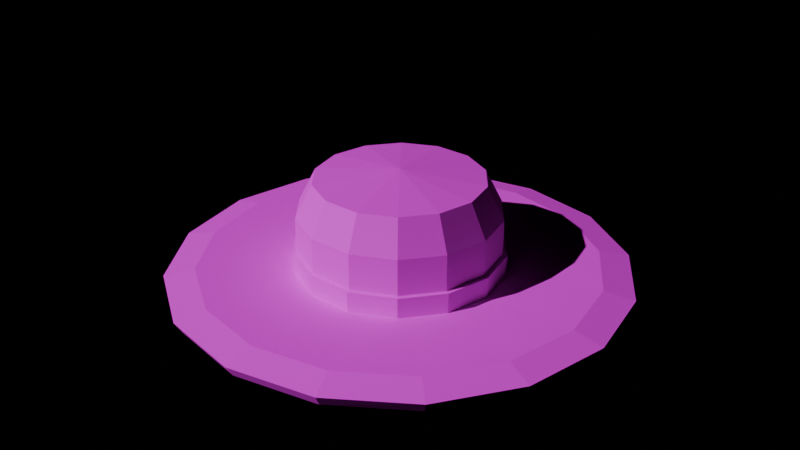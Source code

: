 # Source: PRP_HomeownerHat.blend  (saved by Blender 4.3.34; exported with 4.5.12 LTS)
import bpy
from mathutils import Matrix  # noqa: F401  (used for matrix-valued properties, if any)

bpy.ops.wm.read_factory_settings(use_empty=True)
scene = bpy.context.scene
scene.name = 'Scene'

# ---- images (referenced by path relative to the original .blend; pixels are not part of the script)
import os
ASSET_DIR = os.environ.get("B2B_ASSET_DIR", "")  # directory of the original .blend (textures are referenced by path, not embedded)
HERE = os.path.dirname(os.path.abspath(__file__))  # packed textures are extracted next to this script under _unpacked/

def load_image(name, relpath, width, height, colorspace="sRGB"):
    """Load a texture the original file referenced (path relative to the .blend, or extracted next to this script)."""
    p = next((c for c in (os.path.join(HERE, relpath), os.path.join(ASSET_DIR, relpath)) if relpath and os.path.exists(c)), "")
    if p:
        img = bpy.data.images.load(p, check_existing=True)
        img.name = name
    else:  # same state as the original file: an image datablock whose file is absent (Cycles renders it pink)
        img = bpy.data.images.new(name, width, height)
        img.source = "FILE"
        img.filepath = "//" + (relpath or name)
    img.colorspace_settings.name = colorspace
    return img
img_palette_png = load_image('palette.png', 'palette.png', 1024, 1024, 'sRGB')

# ---- materials (node trees are filled in below, after node groups)
mat_md_palette = bpy.data.materials.new('MD_Palette')

# ---- material node trees
mat_md_palette.use_nodes = True; mat_md_palette.node_tree.nodes.clear()
_N = mat_md_palette.node_tree.nodes; _L = mat_md_palette.node_tree.links
n0 = _N.new('ShaderNodeBsdfPrincipled'); n0.name = 'Principled BSDF'; n0.location = (10, 300)
n0.inputs[2].default_value = 0.8
n1 = _N.new('ShaderNodeOutputMaterial'); n1.name = 'Material Output'; n1.location = (300, 300)
n2 = _N.new('ShaderNodeTexImage'); n2.name = 'Image Texture'; n2.location = (-400, 0)
n2.image = img_palette_png
n2.interpolation = 'Closest'
_L.new(n0.outputs[0], n1.inputs[0])
_L.new(n2.outputs[0], n0.inputs[0])
n1.is_active_output = True

# ---- lights
light_previewsun = bpy.data.lights.new('PreviewSun', 'SUN')
light_previewsun.energy = 3.0

# ---- meshes
me_prp_homeownerhat = bpy.data.meshes.new('PRP_HomeownerHat')
me_prp_homeownerhat.from_pydata([(0.62, 0.0, 0.0), (0.5728, 0.2373, 0.0), (0.4384, 0.4384, 0.0), (0.2373, 0.5728, 0.0), (3.796e-17, 0.62, 0.0), (-0.2373, 0.5728, 0.0), (-0.4384, 0.4384, 0.0), (-0.5728, 0.2373, 0.0), (-0.62, 7.593e-17, 0.0), (-0.5728, -0.2373, 0.0), (-0.4384, -0.4384, 0.0), (-0.2373, -0.5728, 0.0), (-1.139e-16, -0.62, 0.0), (0.2373, -0.5728, 0.0), (0.4384, -0.4384, 0.0), (0.5728, -0.2373, 0.0), (1.45, 0.0, 0.02), (1.34, 0.5549, 0.02), (1.025, 1.025, 0.02), (0.5549, 1.34, 0.02), (8.879e-17, 1.45, 0.02), (-0.5549, 1.34, 0.02), (-1.025, 1.025, 0.02), (-1.34, 0.5549, 0.02), (-1.45, 1.776e-16, 0.02), (-1.34, -0.5549, 0.02), (-1.025, -1.025, 0.02), (-0.5549, -1.34, 0.02), (-2.664e-16, -1.45, 0.02), (0.5549, -1.34, 0.02), (1.025, -1.025, 0.02), (1.34, -0.5549, 0.02), (1.5, 0.0, 0.1), (1.386, 0.574, 0.1), (1.061, 1.061, 0.1), (0.574, 1.386, 0.1), (9.185e-17, 1.5, 0.1), (-0.574, 1.386, 0.1), (-1.061, 1.061, 0.1), (-1.386, 0.574, 0.1), (-1.5, 1.837e-16, 0.1), (-1.386, -0.574, 0.1), (-1.061, -1.061, 0.1), (-0.574, -1.386, 0.1), (-2.755e-16, -1.5, 0.1), (0.574, -1.386, 0.1), (1.061, -1.061, 0.1), (1.386, -0.574, 0.1), (1.3, 0.0, 0.14), (1.201, 0.4975, 0.14), (0.9192, 0.9192, 0.14), (0.4975, 1.201, 0.14), (7.96e-17, 1.3, 0.14), (-0.4975, 1.201, 0.14), (-0.9192, 0.9192, 0.14), (-1.201, 0.4975, 0.14), (-1.3, 1.592e-16, 0.14), (-1.201, -0.4975, 0.14), (-0.9192, -0.9192, 0.14), (-0.4975, -1.201, 0.14), (-2.388e-16, -1.3, 0.14), (0.4975, -1.201, 0.14), (0.9192, -0.9192, 0.14), (1.201, -0.4975, 0.14), (0.62, 0.0, 0.12), (0.5728, 0.2373, 0.12), (0.4384, 0.4384, 0.12), (0.2373, 0.5728, 0.12), (3.796e-17, 0.62, 0.12), (-0.2373, 0.5728, 0.12), (-0.4384, 0.4384, 0.12), (-0.5728, 0.2373, 0.12), (-0.62, 7.593e-17, 0.12), (-0.5728, -0.2373, 0.12), (-0.4384, -0.4384, 0.12), (-0.2373, -0.5728, 0.12), (-1.139e-16, -0.62, 0.12), (0.2373, -0.5728, 0.12), (0.4384, -0.4384, 0.12), (0.5728, -0.2373, 0.12), (0.66, 0.0, 0.0), (0.5946, 0.2864, 0.0), (0.4115, 0.516, 0.0), (0.1469, 0.6435, 0.0), (-0.1469, 0.6435, 0.0), (-0.4115, 0.516, 0.0), (-0.5946, 0.2864, 0.0), (-0.66, 8.083e-17, 0.0), (-0.5946, -0.2864, 0.0), (-0.4115, -0.516, 0.0), (-0.1469, -0.6435, 0.0), (0.1469, -0.6435, 0.0), (0.4115, -0.516, 0.0), (0.5946, -0.2864, 0.0), (0.66, 0.0, 0.5), (0.5946, 0.2864, 0.5), (0.4115, 0.516, 0.5), (0.1469, 0.6435, 0.5), (-0.1469, 0.6435, 0.5), (-0.4115, 0.516, 0.5), (-0.5946, 0.2864, 0.5), (-0.66, 8.083e-17, 0.5), (-0.5946, -0.2864, 0.5), (-0.4115, -0.516, 0.5), (-0.1469, -0.6435, 0.5), (0.1469, -0.6435, 0.5), (0.4115, -0.516, 0.5), (0.5946, -0.2864, 0.5), (0.55, 0.0, 0.72), (0.4955, 0.2386, 0.72), (0.3429, 0.43, 0.72), (0.1224, 0.5362, 0.72), (-0.1224, 0.5362, 0.72), (-0.3429, 0.43, 0.72), (-0.4955, 0.2386, 0.72), (-0.55, 6.736e-17, 0.72), (-0.4955, -0.2386, 0.72), (-0.3429, -0.43, 0.72), (-0.1224, -0.5362, 0.72), (0.1224, -0.5362, 0.72), (0.3429, -0.43, 0.72), (0.4955, -0.2386, 0.72), (0.0, 0.0, 0.78), (0.68, 0.0, 0.08), (0.6127, 0.295, 0.08), (0.424, 0.5316, 0.08), (0.1513, 0.663, 0.08), (-0.1513, 0.663, 0.08), (-0.424, 0.5316, 0.08), (-0.6127, 0.295, 0.08), (-0.68, 8.328e-17, 0.08), (-0.6127, -0.295, 0.08), (-0.424, -0.5316, 0.08), (-0.1513, -0.663, 0.08), (0.1513, -0.663, 0.08), (0.424, -0.5316, 0.08), (0.6127, -0.295, 0.08), (0.69, 0.0, 0.26), (0.6217, 0.2994, 0.26), (0.4302, 0.5395, 0.26), (0.1535, 0.6727, 0.26), (-0.1535, 0.6727, 0.26), (-0.4302, 0.5395, 0.26), (-0.6217, 0.2994, 0.26), (-0.69, 8.45e-17, 0.26), (-0.6217, -0.2994, 0.26), (-0.4302, -0.5395, 0.26), (-0.1535, -0.6727, 0.26), (0.1535, -0.6727, 0.26), (0.4302, -0.5395, 0.26), (0.6217, -0.2994, 0.26), (0.0, 0.0, 0.26)], [], [(0, 1, 17, 16), (1, 2, 18, 17), (2, 3, 19, 18), (3, 4, 20, 19), (4, 5, 21, 20), (5, 6, 22, 21), (6, 7, 23, 22), (7, 8, 24, 23), (8, 9, 25, 24), (9, 10, 26, 25), (10, 11, 27, 26), (11, 12, 28, 27), (12, 13, 29, 28), (13, 14, 30, 29), (14, 15, 31, 30), (15, 0, 16, 31), (16, 17, 33, 32), (17, 18, 34, 33), (18, 19, 35, 34), (19, 20, 36, 35), (20, 21, 37, 36), (21, 22, 38, 37), (22, 23, 39, 38), (23, 24, 40, 39), (24, 25, 41, 40), (25, 26, 42, 41), (26, 27, 43, 42), (27, 28, 44, 43), (28, 29, 45, 44), (29, 30, 46, 45), (30, 31, 47, 46), (31, 16, 32, 47), (32, 33, 49, 48), (33, 34, 50, 49), (34, 35, 51, 50), (35, 36, 52, 51), (36, 37, 53, 52), (37, 38, 54, 53), (38, 39, 55, 54), (39, 40, 56, 55), (40, 41, 57, 56), (41, 42, 58, 57), (42, 43, 59, 58), (43, 44, 60, 59), (44, 45, 61, 60), (45, 46, 62, 61), (46, 47, 63, 62), (47, 32, 48, 63), (48, 49, 65, 64), (49, 50, 66, 65), (50, 51, 67, 66), (51, 52, 68, 67), (52, 53, 69, 68), (53, 54, 70, 69), (54, 55, 71, 70), (55, 56, 72, 71), (56, 57, 73, 72), (57, 58, 74, 73), (58, 59, 75, 74), (59, 60, 76, 75), (60, 61, 77, 76), (61, 62, 78, 77), (62, 63, 79, 78), (63, 48, 64, 79), (15, 14, 13, 12, 11, 10, 9, 8, 7, 6, 5, 4, 3, 2, 1, 0), (64, 65, 66, 67, 68, 69, 70, 71, 72, 73, 74, 75, 76, 77, 78, 79), (80, 81, 95, 94), (81, 82, 96, 95), (82, 83, 97, 96), (83, 84, 98, 97), (84, 85, 99, 98), (85, 86, 100, 99), (86, 87, 101, 100), (87, 88, 102, 101), (88, 89, 103, 102), (89, 90, 104, 103), (90, 91, 105, 104), (91, 92, 106, 105), (92, 93, 107, 106), (93, 80, 94, 107), (94, 95, 109, 108), (95, 96, 110, 109), (96, 97, 111, 110), (97, 98, 112, 111), (98, 99, 113, 112), (99, 100, 114, 113), (100, 101, 115, 114), (101, 102, 116, 115), (102, 103, 117, 116), (103, 104, 118, 117), (104, 105, 119, 118), (105, 106, 120, 119), (106, 107, 121, 120), (107, 94, 108, 121), (108, 109, 122), (109, 110, 122), (110, 111, 122), (111, 112, 122), (112, 113, 122), (113, 114, 122), (114, 115, 122), (115, 116, 122), (116, 117, 122), (117, 118, 122), (118, 119, 122), (119, 120, 122), (120, 121, 122), (121, 108, 122), (93, 92, 91, 90, 89, 88, 87, 86, 85, 84, 83, 82, 81, 80), (123, 124, 138, 137), (124, 125, 139, 138), (125, 126, 140, 139), (126, 127, 141, 140), (127, 128, 142, 141), (128, 129, 143, 142), (129, 130, 144, 143), (130, 131, 145, 144), (131, 132, 146, 145), (132, 133, 147, 146), (133, 134, 148, 147), (134, 135, 149, 148), (135, 136, 150, 149), (136, 123, 137, 150), (137, 138, 151), (138, 139, 151), (139, 140, 151), (140, 141, 151), (141, 142, 151), (142, 143, 151), (143, 144, 151), (144, 145, 151), (145, 146, 151), (146, 147, 151), (147, 148, 151), (148, 149, 151), (149, 150, 151), (150, 137, 151), (136, 135, 134, 133, 132, 131, 130, 129, 128, 127, 126, 125, 124, 123)])
_uv = me_prp_homeownerhat.uv_layers.new(name='Float2')
_uv.uv.foreach_set('vector', [0.8125, 0.1875, 0.8125, 0.1875, 0.8125, 0.1875, 0.8125, 0.1875, 0.8125, 0.1875, 0.8125, 0.1875, 0.8125, 0.1875, 0.8125, 0.1875, 0.8125, 0.1875, 0.8125, 0.1875, 0.8125, 0.1875, 0.8125, 0.1875, 0.8125, 0.1875, 0.8125, 0.1875, 0.8125, 0.1875, 0.8125, 0.1875, 0.8125, 0.1875, 0.8125, 0.1875, 0.8125, 0.1875, 0.8125, 0.1875, 0.8125, 0.1875, 0.8125, 0.1875, 0.8125, 0.1875, 0.8125, 0.1875, 0.8125, 0.1875, 0.8125, 0.1875, 0.8125, 0.1875, 0.8125, 0.1875, 0.8125, 0.1875, 0.8125, 0.1875, 0.8125, 0.1875, 0.8125, 0.1875, 0.8125, 0.1875, 0.8125, 0.1875, 0.8125, 0.1875, 0.8125, 0.1875, 0.8125, 0.1875, 0.8125, 0.1875, 0.8125, 0.1875, 0.8125, 0.1875, 0.8125, 0.1875, 0.8125, 0.1875, 0.8125, 0.1875, 0.8125, 0.1875, 0.8125, 0.1875, 0.8125, 0.1875, 0.8125, 0.1875, 0.8125, 0.1875, 0.8125, 0.1875, 0.8125, 0.1875, 0.8125, 0.1875, 0.8125, 0.1875, 0.8125, 0.1875, 0.8125, 0.1875, 0.8125, 0.1875, 0.8125, 0.1875, 0.8125, 0.1875, 0.8125, 0.1875, 0.8125, 0.1875, 0.8125, 0.1875, 0.8125, 0.1875, 0.8125, 0.1875, 0.8125, 0.1875, 0.8125, 0.1875, 0.8125, 0.1875, 0.8125, 0.1875, 0.8125, 0.1875, 0.8125, 0.1875, 0.8125, 0.1875, 0.8125, 0.1875, 0.8125, 0.1875, 0.8125, 0.1875, 0.8125, 0.1875, 0.8125, 0.1875, 0.8125, 0.1875, 0.8125, 0.1875, 0.8125, 0.1875, 0.8125, 0.1875, 0.8125, 0.1875, 0.8125, 0.1875, 0.8125, 0.1875, 0.8125, 0.1875, 0.8125, 0.1875, 0.8125, 0.1875, 0.8125, 0.1875, 0.8125, 0.1875, 0.8125, 0.1875, 0.8125, 0.1875, 0.8125, 0.1875, 0.8125, 0.1875, 0.8125, 0.1875, 0.8125, 0.1875, 0.8125, 0.1875, 0.8125, 0.1875, 0.8125, 0.1875, 0.8125, 0.1875, 0.8125, 0.1875, 0.8125, 0.1875, 0.8125, 0.1875, 0.8125, 0.1875, 0.8125, 0.1875, 0.8125, 0.1875, 0.8125, 0.1875, 0.8125, 0.1875, 0.8125, 0.1875, 0.8125, 0.1875, 0.8125, 0.1875, 0.8125, 0.1875, 0.8125, 0.1875, 0.8125, 0.1875, 0.8125, 0.1875, 0.8125, 0.1875, 0.8125, 0.1875, 0.8125, 0.1875, 0.8125, 0.1875, 0.8125, 0.1875, 0.8125, 0.1875, 0.8125, 0.1875, 0.8125, 0.1875, 0.8125, 0.1875, 0.8125, 0.1875, 0.8125, 0.1875, 0.8125, 0.1875, 0.8125, 0.1875, 0.8125, 0.1875, 0.8125, 0.1875, 0.8125, 0.1875, 0.8125, 0.1875, 0.8125, 0.1875, 0.8125, 0.1875, 0.8125, 0.1875, 0.8125, 0.1875, 0.8125, 0.1875, 0.8125, 0.1875, 0.8125, 0.1875, 0.8125, 0.1875, 0.8125, 0.1875, 0.8125, 0.1875, 0.8125, 0.1875, 0.8125, 0.1875, 0.8125, 0.1875, 0.8125, 0.1875, 0.8125, 0.1875, 0.8125, 0.1875, 0.8125, 0.1875, 0.8125, 0.1875, 0.8125, 0.1875, 0.8125, 0.1875, 0.8125, 0.1875, 0.8125, 0.1875, 0.8125, 0.1875, 0.8125, 0.1875, 0.8125, 0.1875, 0.8125, 0.1875, 0.8125, 0.1875, 0.8125, 0.1875, 0.8125, 0.1875, 0.8125, 0.1875, 0.8125, 0.1875, 0.8125, 0.1875, 0.8125, 0.1875, 0.8125, 0.1875, 0.8125, 0.1875, 0.8125, 0.1875, 0.8125, 0.1875, 0.8125, 0.1875, 0.8125, 0.1875, 0.8125, 0.1875, 0.8125, 0.1875, 0.8125, 0.1875, 0.8125, 0.1875, 0.8125, 0.1875, 0.8125, 0.1875, 0.8125, 0.1875, 0.8125, 0.1875, 0.8125, 0.1875, 0.8125, 0.1875, 0.8125, 0.1875, 0.8125, 0.1875, 0.8125, 0.1875, 0.8125, 0.1875, 0.8125, 0.1875, 0.8125, 0.1875, 0.8125, 0.1875, 0.8125, 0.1875, 0.8125, 0.1875, 0.8125, 0.1875, 0.8125, 0.1875, 0.8125, 0.1875, 0.8125, 0.1875, 0.8125, 0.1875, 0.8125, 0.1875, 0.8125, 0.1875, 0.8125, 0.1875, 0.8125, 0.1875, 0.8125, 0.1875, 0.8125, 0.1875, 0.8125, 0.1875, 0.8125, 0.1875, 0.8125, 0.1875, 0.8125, 0.1875, 0.8125, 0.1875, 0.8125, 0.1875, 0.8125, 0.1875, 0.8125, 0.1875, 0.8125, 0.1875, 0.8125, 0.1875, 0.8125, 0.1875, 0.8125, 0.1875, 0.8125, 0.1875, 0.8125, 0.1875, 0.8125, 0.1875, 0.8125, 0.1875, 0.8125, 0.1875, 0.8125, 0.1875, 0.8125, 0.1875, 0.8125, 0.1875, 0.8125, 0.1875, 0.8125, 0.1875, 0.8125, 0.1875, 0.8125, 0.1875, 0.8125, 0.1875, 0.8125, 0.1875, 0.8125, 0.1875, 0.8125, 0.1875, 0.8125, 0.1875, 0.8125, 0.1875, 0.8125, 0.1875, 0.8125, 0.1875, 0.8125, 0.1875, 0.8125, 0.1875, 0.8125, 0.1875, 0.8125, 0.1875, 0.8125, 0.1875, 0.8125, 0.1875, 0.8125, 0.1875, 0.8125, 0.1875, 0.8125, 0.1875, 0.8125, 0.1875, 0.8125, 0.1875, 0.8125, 0.1875, 0.8125, 0.1875, 0.8125, 0.1875, 0.8125, 0.1875, 0.8125, 0.1875, 0.8125, 0.1875, 0.8125, 0.1875, 0.8125, 0.1875, 0.8125, 0.1875, 0.8125, 0.1875, 0.8125, 0.1875, 0.8125, 0.1875, 0.8125, 0.1875, 0.8125, 0.1875, 0.8125, 0.1875, 0.8125, 0.1875, 0.8125, 0.1875, 0.8125, 0.1875, 0.8125, 0.1875, 0.8125, 0.1875, 0.8125, 0.1875, 0.8125, 0.1875, 0.8125, 0.1875, 0.8125, 0.1875, 0.8125, 0.1875, 0.8125, 0.1875, 0.8125, 0.1875, 0.8125, 0.1875, 0.8125, 0.1875, 0.8125, 0.1875, 0.8125, 0.1875, 0.8125, 0.1875, 0.8125, 0.1875, 0.8125, 0.1875, 0.8125, 0.1875, 0.8125, 0.1875, 0.8125, 0.1875, 0.8125, 0.1875, 0.8125, 0.1875, 0.8125, 0.1875, 0.8125, 0.1875, 0.8125, 0.1875, 0.8125, 0.1875, 0.8125, 0.1875, 0.8125, 0.1875, 0.8125, 0.1875, 0.8125, 0.1875, 0.8125, 0.1875, 0.1875, 0.8125, 0.1875, 0.8125, 0.1875, 0.8125, 0.1875, 0.8125, 0.1875, 0.8125, 0.1875, 0.8125, 0.1875, 0.8125, 0.1875, 0.8125, 0.1875, 0.8125, 0.1875, 0.8125, 0.1875, 0.8125, 0.1875, 0.8125, 0.1875, 0.8125, 0.1875, 0.8125, 0.1875, 0.8125, 0.1875, 0.8125, 0.1875, 0.8125, 0.1875, 0.8125, 0.1875, 0.8125, 0.1875, 0.8125, 0.1875, 0.8125, 0.1875, 0.8125, 0.1875, 0.8125, 0.1875, 0.8125, 0.1875, 0.8125, 0.1875, 0.8125, 0.1875, 0.8125, 0.1875, 0.8125, 0.1875, 0.8125, 0.1875, 0.8125, 0.1875, 0.8125, 0.1875, 0.8125, 0.1875, 0.8125, 0.1875, 0.8125, 0.1875, 0.8125, 0.1875, 0.8125, 0.1875, 0.8125, 0.1875, 0.8125, 0.1875, 0.8125, 0.1875, 0.8125, 0.1875, 0.8125, 0.1875, 0.8125, 0.1875, 0.8125, 0.1875, 0.8125, 0.1875, 0.8125, 0.1875, 0.8125, 0.1875, 0.8125, 0.1875, 0.8125, 0.1875, 0.8125, 0.1875, 0.8125, 0.1875, 0.8125, 0.1875, 0.8125, 0.1875, 0.8125, 0.1875, 0.8125, 0.1875, 0.8125, 0.1875, 0.8125, 0.1875, 0.8125, 0.1875, 0.8125, 0.1875, 0.8125, 0.1875, 0.8125, 0.1875, 0.8125, 0.1875, 0.8125, 0.1875, 0.8125, 0.1875, 0.8125, 0.1875, 0.8125, 0.1875, 0.8125, 0.1875, 0.8125, 0.1875, 0.8125, 0.1875, 0.8125, 0.1875, 0.8125, 0.1875, 0.8125, 0.1875, 0.8125, 0.1875, 0.8125, 0.1875, 0.8125, 0.1875, 0.8125, 0.1875, 0.8125, 0.1875, 0.8125, 0.1875, 0.8125, 0.1875, 0.8125, 0.1875, 0.8125, 0.1875, 0.8125, 0.1875, 0.8125, 0.1875, 0.8125, 0.1875, 0.8125, 0.1875, 0.8125, 0.1875, 0.8125, 0.1875, 0.8125, 0.1875, 0.8125, 0.1875, 0.8125, 0.1875, 0.8125, 0.1875, 0.8125, 0.1875, 0.8125, 0.1875, 0.8125, 0.1875, 0.8125, 0.1875, 0.8125, 0.1875, 0.8125, 0.1875, 0.8125, 0.1875, 0.8125, 0.1875, 0.8125, 0.1875, 0.8125, 0.1875, 0.8125, 0.1875, 0.8125, 0.1875, 0.8125, 0.1875, 0.8125, 0.1875, 0.8125, 0.1875, 0.8125, 0.1875, 0.8125, 0.1875, 0.8125, 0.1875, 0.8125, 0.1875, 0.8125, 0.1875, 0.8125, 0.1875, 0.8125, 0.1875, 0.8125, 0.1875, 0.8125, 0.1875, 0.8125, 0.1875, 0.8125, 0.1875, 0.8125, 0.1875, 0.8125, 0.1875, 0.8125, 0.1875, 0.8125, 0.1875, 0.8125, 0.1875, 0.8125, 0.1875, 0.8125, 0.1875, 0.8125, 0.1875, 0.8125, 0.1875, 0.8125, 0.1875, 0.8125, 0.1875, 0.8125, 0.1875, 0.8125, 0.1875, 0.8125, 0.1875, 0.8125, 0.1875, 0.8125, 0.1875, 0.8125, 0.1875, 0.8125, 0.1875, 0.8125, 0.1875, 0.8125, 0.1875, 0.8125, 0.1875, 0.8125, 0.1875, 0.8125, 0.1875, 0.8125, 0.1875, 0.8125, 0.1875, 0.8125, 0.1875, 0.8125, 0.1875, 0.8125, 0.1875, 0.8125, 0.1875, 0.8125, 0.1875, 0.8125, 0.1875, 0.8125, 0.1875, 0.8125, 0.1875, 0.8125, 0.1875, 0.8125, 0.1875, 0.8125, 0.1875, 0.8125, 0.1875, 0.8125, 0.1875, 0.8125, 0.1875, 0.8125, 0.1875, 0.8125, 0.1875, 0.8125, 0.1875, 0.8125, 0.1875, 0.8125, 0.1875, 0.8125, 0.1875, 0.8125, 0.1875, 0.8125, 0.1875, 0.8125, 0.1875, 0.8125, 0.1875, 0.8125, 0.1875, 0.8125, 0.1875, 0.8125, 0.0625, 0.6875, 0.0625, 0.6875, 0.0625, 0.6875, 0.0625, 0.6875, 0.0625, 0.6875, 0.0625, 0.6875, 0.0625, 0.6875, 0.0625, 0.6875, 0.0625, 0.6875, 0.0625, 0.6875, 0.0625, 0.6875, 0.0625, 0.6875, 0.0625, 0.6875, 0.0625, 0.6875, 0.0625, 0.6875, 0.0625, 0.6875, 0.0625, 0.6875, 0.0625, 0.6875, 0.0625, 0.6875, 0.0625, 0.6875, 0.0625, 0.6875, 0.0625, 0.6875, 0.0625, 0.6875, 0.0625, 0.6875, 0.0625, 0.6875, 0.0625, 0.6875, 0.0625, 0.6875, 0.0625, 0.6875, 0.0625, 0.6875, 0.0625, 0.6875, 0.0625, 0.6875, 0.0625, 0.6875, 0.0625, 0.6875, 0.0625, 0.6875, 0.0625, 0.6875, 0.0625, 0.6875, 0.0625, 0.6875, 0.0625, 0.6875, 0.0625, 0.6875, 0.0625, 0.6875, 0.0625, 0.6875, 0.0625, 0.6875, 0.0625, 0.6875, 0.0625, 0.6875, 0.0625, 0.6875, 0.0625, 0.6875, 0.0625, 0.6875, 0.0625, 0.6875, 0.0625, 0.6875, 0.0625, 0.6875, 0.0625, 0.6875, 0.0625, 0.6875, 0.0625, 0.6875, 0.0625, 0.6875, 0.0625, 0.6875, 0.0625, 0.6875, 0.0625, 0.6875, 0.0625, 0.6875, 0.0625, 0.6875, 0.0625, 0.6875, 0.0625, 0.6875, 0.0625, 0.6875, 0.0625, 0.6875, 0.0625, 0.6875, 0.0625, 0.6875, 0.0625, 0.6875, 0.0625, 0.6875, 0.0625, 0.6875, 0.0625, 0.6875, 0.0625, 0.6875, 0.0625, 0.6875, 0.0625, 0.6875, 0.0625, 0.6875, 0.0625, 0.6875, 0.0625, 0.6875, 0.0625, 0.6875, 0.0625, 0.6875, 0.0625, 0.6875, 0.0625, 0.6875, 0.0625, 0.6875, 0.0625, 0.6875, 0.0625, 0.6875, 0.0625, 0.6875, 0.0625, 0.6875, 0.0625, 0.6875, 0.0625, 0.6875, 0.0625, 0.6875, 0.0625, 0.6875, 0.0625, 0.6875, 0.0625, 0.6875, 0.0625, 0.6875, 0.0625, 0.6875, 0.0625, 0.6875, 0.0625, 0.6875, 0.0625, 0.6875, 0.0625, 0.6875, 0.0625, 0.6875, 0.0625, 0.6875, 0.0625, 0.6875, 0.0625, 0.6875, 0.0625, 0.6875, 0.0625, 0.6875, 0.0625, 0.6875, 0.0625, 0.6875, 0.0625, 0.6875, 0.0625, 0.6875, 0.0625, 0.6875, 0.0625, 0.6875, 0.0625, 0.6875, 0.0625, 0.6875, 0.0625, 0.6875, 0.0625, 0.6875])
me_prp_homeownerhat.materials.append(mat_md_palette)
me_prp_homeownerhat.update()

# ---- objects
ob_previewsun = bpy.data.objects.new('PreviewSun', light_previewsun)
ob_prp_homeownerhat = bpy.data.objects.new('PRP_HomeownerHat', me_prp_homeownerhat)

# ---- transforms, parenting, visibility, modifiers, constraints
ob_previewsun.location = (0.0, 0.0, 0.0)
ob_previewsun.rotation_euler = (0.9, 0.2, -0.6)
ob_prp_homeownerhat.location = (0.0, 0.0, 0.0)

# ---- collection membership
scene.collection.objects.link(ob_previewsun)
scene.collection.objects.link(ob_prp_homeownerhat)

# ---- scene / render settings (as saved in the file)
scene.frame_start = 1; scene.frame_end = 250; scene.frame_set(1)
scene.render.engine = 'BLENDER_EEVEE_NEXT'
scene.unit_settings.scale_length = 0.01
bpy.context.view_layer.update()

# ---- added for rendering (the .blend has no active camera): camera
cam_auto = bpy.data.cameras.new('AutoCamera')
cam_auto.lens = 50.0
cam_auto.sensor_width = 36.0
cam_auto.clip_end = 1000.0
ob_auto_camera = bpy.data.objects.new('AutoCamera', cam_auto)
scene.collection.objects.link(ob_auto_camera)
ob_auto_camera.location = (3.99118, -4.78942, 3.58295)
ob_auto_camera.rotation_euler = (1.09748, -7.21219e-08, 0.694738)
scene.camera = ob_auto_camera
bpy.context.view_layer.update()
